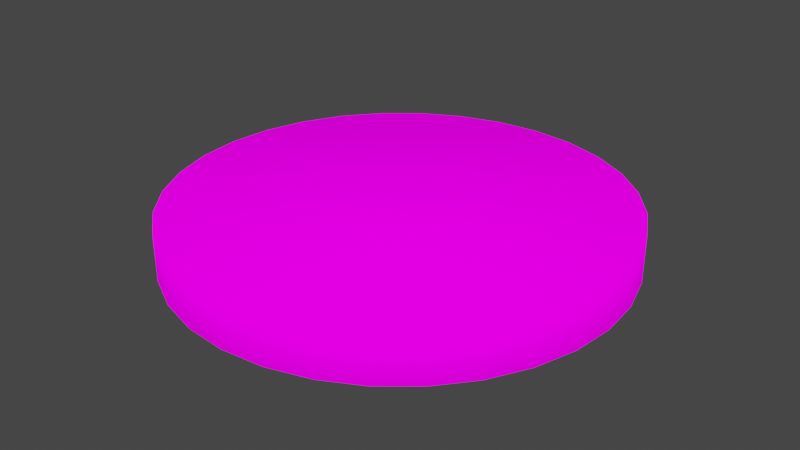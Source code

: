 # Source: room00.blend  (saved by Blender 2.93.21; exported with 4.5.12 LTS)
import bpy
from mathutils import Matrix  # noqa: F401  (used for matrix-valued properties, if any)

bpy.ops.wm.read_factory_settings(use_empty=True)
scene = bpy.context.scene
scene.name = 'Scene'

# ---- collections
col_collection = bpy.data.collections.new('Collection'); scene.collection.children.link(col_collection)

# ---- images (referenced by path relative to the original .blend; pixels are not part of the script)
import os
ASSET_DIR = os.environ.get("B2B_ASSET_DIR", "")  # directory of the original .blend (textures are referenced by path, not embedded)
HERE = os.path.dirname(os.path.abspath(__file__))  # packed textures are extracted next to this script under _unpacked/

def load_image(name, relpath, width, height, colorspace="sRGB"):
    """Load a texture the original file referenced (path relative to the .blend, or extracted next to this script)."""
    p = next((c for c in (os.path.join(HERE, relpath), os.path.join(ASSET_DIR, relpath)) if relpath and os.path.exists(c)), "")
    if p:
        img = bpy.data.images.load(p, check_existing=True)
        img.name = name
    else:  # same state as the original file: an image datablock whose file is absent (Cycles renders it pink)
        img = bpy.data.images.new(name, width, height)
        img.source = "FILE"
        img.filepath = "//" + (relpath or name)
    img.colorspace_settings.name = colorspace
    return img
img_mandala00_png = load_image('mandala00.png', 'mandala00.png', 1024, 1024, 'sRGB')

# ---- materials (node trees are filled in below, after node groups)
mat_material_001 = bpy.data.materials.new('Material.001')
mat_material_001.surface_render_method = 'BLENDED'
mat_material_001.blend_method = 'BLEND'
mat_material_001.use_transparency_overlap = False
mat_material_001.show_transparent_back = False
mat_material_001.use_backface_culling = True

# ---- material node trees
mat_material_001.use_nodes = True; mat_material_001.node_tree.nodes.clear()
_N = mat_material_001.node_tree.nodes; _L = mat_material_001.node_tree.links
n0 = _N.new('ShaderNodeOutputMaterial'); n0.name = 'Material Output'; n0.location = (300, 300)
n0.target = 'CYCLES'
n1 = _N.new('ShaderNodeBsdfPrincipled'); n1.name = 'Principled BSDF'; n1.location = (10, 300)
n1.distribution = 'GGX'
n1.subsurface_method = 'BURLEY'
n1.inputs[2].default_value = 1.0
n1.inputs[3].default_value = 1.45
n1.inputs[13].default_value = 0.0
n1.inputs[28].default_value = 1.0
n2 = _N.new('ShaderNodeTexImage'); n2.name = 'Image Texture'; n2.location = (-280, 280)
n2.image = img_mandala00_png
n3 = _N.new('ShaderNodeTexImage'); n3.name = 'Image Texture.001'; n3.location = (-280, 220)
n3.image = img_mandala00_png
n4 = _N.new('ShaderNodeTexImage'); n4.name = 'Image Texture.002'; n4.location = (-280, -60)
n4.image = img_mandala00_png
n5 = _N.new('ShaderNodeOutputMaterial'); n5.name = 'Material Output.001'; n5.location = (0, 0)
n5.target = 'EEVEE'
n6 = _N.new('ShaderNodeMixShader'); n6.name = 'Mix Shader'; n6.location = (0, 0)
n6.label = 'Disable Shadow'
n6.hide = True
n7 = _N.new('ShaderNodeLightPath'); n7.name = 'Light Path'; n7.location = (0, 0)
n7.hide = True
n8 = _N.new('ShaderNodeBsdfTransparent'); n8.name = 'Transparent BSDF'; n8.location = (0, 0)
n8.hide = True
_L.new(n1.outputs[0], n0.inputs[0])
_L.new(n2.outputs[0], n1.inputs[0])
_L.new(n4.outputs[0], n1.inputs[27])
_L.new(n1.outputs[0], n6.inputs[1])
_L.new(n6.outputs[0], n5.inputs[0])
_L.new(n7.outputs[1], n6.inputs[0])
_L.new(n8.outputs[0], n6.inputs[2])
n0.is_active_output = True

# ---- world
world_world = bpy.data.worlds.new('World'); scene.world = world_world
world_world.use_nodes = True; world_world.node_tree.nodes.clear()
_N = world_world.node_tree.nodes; _L = world_world.node_tree.links
n0 = _N.new('ShaderNodeOutputWorld'); n0.name = 'World Output'; n0.location = (300, 300)
n1 = _N.new('ShaderNodeBackground'); n1.name = 'Background'; n1.location = (10, 300)
n1.inputs[0].default_value = (0.05088, 0.05088, 0.05088, 1.0)
_L.new(n1.outputs[0], n0.inputs[0])
n0.is_active_output = True
world_world.color = (0.05088, 0.05088, 0.05088)
world_world.use_sun_shadow = False
world_world.sun_shadow_jitter_overblur = 0.0

# ---- meshes
me_plane = bpy.data.meshes.new('Plane')
me_plane.from_pydata([(-32.31, 32.31, 24.56), (-1.058, 157.3, 8.366), (-1.058, 157.3, 41.21), (29.43, 154.3, 8.366), (29.43, 154.3, 41.21), (58.74, 145.4, 8.366), (58.74, 145.4, 41.21), (85.75, 131.0, 8.366), (85.75, 131.0, 41.21), (109.4, 111.5, 8.366), (109.4, 111.5, 41.21), (128.9, 87.87, 8.366), (128.9, 87.87, 41.21), (143.3, 60.85, 8.366), (143.3, 60.85, 41.21), (152.2, 31.54, 8.366), (152.2, 31.54, 41.21), (155.2, 1.058, 8.366), (155.2, 1.058, 41.21), (152.2, -29.43, 8.366), (152.2, -29.43, 41.21), (143.3, -58.74, 8.366), (143.3, -58.74, 41.21), (128.9, -85.75, 8.366), (128.9, -85.75, 41.21), (109.4, -109.4, 8.366), (109.4, -109.4, 41.21), (85.75, -128.9, 8.366), (85.75, -128.9, 41.21), (58.74, -143.3, 8.366), (58.74, -143.3, 41.21), (29.43, -152.2, 8.366), (29.43, -152.2, 41.21), (-1.058, -155.2, 8.366), (-1.058, -155.2, 41.21), (-31.54, -152.2, 8.366), (-31.54, -152.2, 41.21), (-60.85, -143.3, 8.366), (-60.85, -143.3, 41.21), (-87.87, -128.9, 8.366), (-87.87, -128.9, 41.21), (-111.5, -109.4, 8.366), (-111.5, -109.4, 41.21), (-131.0, -85.75, 8.366), (-131.0, -85.75, 41.21), (-145.4, -58.74, 8.366), (-145.4, -58.74, 41.21), (-154.3, -29.43, 8.366), (-154.3, -29.43, 41.21), (-157.3, 1.058, 8.366), (-157.3, 1.058, 41.21), (-154.3, 31.54, 8.366), (-154.3, 31.54, 41.21), (-145.4, 60.85, 8.366), (-145.4, 60.85, 41.21), (-131.0, 87.87, 8.366), (-131.0, 87.87, 41.21), (-111.5, 111.5, 8.366), (-111.5, 111.5, 41.21), (-87.87, 131.0, 8.366), (-87.87, 131.0, 41.21), (-60.85, 145.4, 8.366), (-60.85, 145.4, 41.21), (-31.54, 154.3, 8.366), (-31.54, 154.3, 41.21)], [], [(1, 3, 4, 2), (3, 5, 6, 4), (5, 7, 8, 6), (7, 9, 10, 8), (9, 11, 12, 10), (11, 13, 14, 12), (13, 15, 16, 14), (15, 17, 18, 16), (17, 19, 20, 18), (19, 21, 22, 20), (21, 23, 24, 22), (23, 25, 26, 24), (25, 27, 28, 26), (27, 29, 30, 28), (29, 31, 32, 30), (31, 33, 34, 32), (33, 35, 36, 34), (35, 37, 38, 36), (37, 39, 40, 38), (39, 41, 42, 40), (41, 43, 44, 42), (43, 45, 46, 44), (45, 47, 48, 46), (47, 49, 50, 48), (49, 51, 52, 50), (51, 53, 54, 52), (53, 55, 56, 54), (55, 57, 58, 56), (57, 59, 60, 58), (59, 61, 62, 60), (4, 6, 8, 10, 12, 14, 16, 18, 20, 22, 24, 26, 28, 30, 32, 34, 36, 38, 40, 42, 44, 46, 48, 50, 52, 54, 56, 58, 60, 62, 64, 2), (61, 63, 64, 62), (63, 1, 2, 64), (1, 63, 61, 59, 57, 55, 53, 51, 49, 47, 45, 43, 41, 39, 37, 35, 33, 31, 29, 27, 25, 23, 21, 19, 17, 15, 13, 11, 9, 7, 5, 3)])
me_plane.polygons.foreach_set('use_smooth', [True] * 34)
_uv = me_plane.uv_layers.new(name='UVMap')
_uv.uv.foreach_set('vector', [0.5, -1.132, 3.672, -1.132, 3.672, 2.132, 0.5, 2.132, 3.672, -1.132, 6.723, -1.132, 6.723, 2.132, 3.672, 2.132, 6.723, -1.132, 9.534, -1.132, 9.534, 2.132, 6.723, 2.132, 9.534, -1.132, 12.0, -1.132, 12.0, 2.132, 9.534, 2.132, 12.0, -1.132, 9.534, -1.132, 9.534, 2.132, 12.0, 2.132, 9.534, -1.132, 6.723, -1.132, 6.723, 2.132, 9.534, 2.132, 6.723, -1.132, 3.672, -1.132, 3.672, 2.132, 6.723, 2.132, 3.672, -1.132, 0.5, -1.132, 0.5, 2.132, 3.672, 2.132, 0.5, -1.132, -2.672, -1.132, -2.672, 2.132, 0.5, 2.132, -2.672, -1.132, -5.723, -1.132, -5.723, 2.132, -2.672, 2.132, -5.723, -1.132, -8.534, -1.132, -8.534, 2.132, -5.723, 2.132, -8.534, -1.132, -11.0, -1.132, -11.0, 2.132, -8.534, 2.132, 12.0, -1.132, 9.534, -1.132, 9.534, 2.132, 12.0, 2.132, 9.534, -1.132, 6.723, -1.132, 6.723, 2.132, 9.534, 2.132, 6.723, -1.132, 3.672, -1.132, 3.672, 2.132, 6.723, 2.132, 3.672, -1.132, 0.5, -1.132, 0.5, 2.132, 3.672, 2.132, 0.5, -1.132, -2.672, -1.132, -2.672, 2.132, 0.5, 2.132, -2.672, -1.132, -5.723, -1.132, -5.723, 2.132, -2.672, 2.132, -5.723, -1.132, -8.534, -1.132, -8.534, 2.132, -5.723, 2.132, -8.534, -1.132, -11.0, -1.132, -11.0, 2.132, -8.534, 2.132, -11.0, -1.132, -8.534, -1.132, -8.534, 2.132, -11.0, 2.132, -8.534, -1.132, -5.723, -1.132, -5.723, 2.132, -8.534, 2.132, -5.723, -1.132, -2.672, -1.132, -2.672, 2.132, -5.723, 2.132, -2.672, -1.132, 0.5, -1.132, 0.5, 2.132, -2.672, 2.132, 0.5, -1.132, 3.672, -1.132, 3.672, 2.132, 0.5, 2.132, 3.672, -1.132, 6.723, -1.132, 6.723, 2.132, 3.672, 2.132, 6.723, -1.132, 9.534, -1.132, 9.534, 2.132, 6.723, 2.132, 9.534, -1.132, 12.0, -1.132, 12.0, 2.132, 9.534, 2.132, -11.0, -1.132, -8.534, -1.132, -8.534, 2.132, -11.0, 2.132, -8.534, -1.132, -5.723, -1.132, -5.723, 2.132, -8.534, 2.132, 2.741, 11.77, 4.896, 11.11, 6.882, 10.05, 8.623, 8.623, 10.05, 6.882, 11.11, 4.896, 11.77, 2.741, 11.99, 0.5, 11.77, -1.741, 11.11, -3.896, 10.05, -5.882, 8.623, -7.623, 6.882, -9.052, 4.896, -10.11, 2.741, -10.77, 0.5, -10.99, -1.741, -10.77, -3.896, -10.11, -5.882, -9.052, -7.623, -7.623, -9.052, -5.882, -10.11, -3.896, -10.77, -1.741, -10.99, 0.5, -10.77, 2.741, -10.11, 4.896, -9.052, 6.882, -7.623, 8.623, -5.882, 10.05, -3.896, 11.11, -1.741, 11.77, 0.5, 11.99, -5.723, -1.132, -2.672, -1.132, -2.672, 2.132, -5.723, 2.132, -2.672, -1.132, 0.5, -1.132, 0.5, 2.132, -2.672, 2.132, 0.5, 11.99, -1.741, 11.77, -3.896, 11.11, -5.882, 10.05, -7.623, 8.623, -9.052, 6.882, -10.11, 4.896, -10.77, 2.741, -10.99, 0.5, -10.77, -1.741, -10.11, -3.896, -9.052, -5.882, -7.623, -7.623, -5.882, -9.052, -3.896, -10.11, -1.741, -10.77, 0.5, -10.99, 2.741, -10.77, 4.896, -10.11, 6.882, -9.052, 8.623, -7.623, 10.05, -5.882, 11.11, -3.896, 11.77, -1.741, 11.99, 0.5, 11.77, 2.741, 11.11, 4.896, 10.05, 6.882, 8.623, 8.623, 6.882, 10.05, 4.896, 11.11, 2.741, 11.77])
me_plane.materials.append(mat_material_001)
me_plane.use_remesh_fix_poles = True
me_plane.use_remesh_preserve_attributes = False
me_plane.update()

# ---- objects
ob_plane = bpy.data.objects.new('Plane', me_plane)

# ---- transforms, parenting, visibility, modifiers, constraints
ob_plane.location = (0.0, 0.0, 0.0)
ob_plane.visible_shadow = False

# ---- collection membership
col_collection.objects.link(ob_plane)

# ---- scene / render settings (as saved in the file)
scene.frame_start = 1; scene.frame_end = 250; scene.frame_set(1)
scene.render.engine = 'BLENDER_EEVEE_NEXT'
scene.cycles.use_denoising = False
scene.cycles.samples = 128
scene.cycles.sampling_pattern = 'TABULATED_SOBOL'
scene.cycles.use_adaptive_sampling = False
scene.cycles.use_light_tree = False
scene.view_settings.view_transform = 'Filmic'
bpy.context.view_layer.update()

# ---- added for rendering (the .blend has no active camera and no usable light): camera, sun
cam_auto = bpy.data.cameras.new('AutoCamera')
cam_auto.lens = 50.0
cam_auto.sensor_width = 36.0
cam_auto.clip_end = 7195.87
ob_auto_camera = bpy.data.objects.new('AutoCamera', cam_auto)
scene.collection.objects.link(ob_auto_camera)
ob_auto_camera.location = (408.965, -490.97, 352.806)
ob_auto_camera.rotation_euler = (1.09748, -7.21219e-08, 0.694738)
scene.camera = ob_auto_camera
light_auto_sun = bpy.data.lights.new('AutoSun', 'SUN')
light_auto_sun.energy = 3.0
light_auto_sun.angle = 0.0523599
ob_auto_sun = bpy.data.objects.new('AutoSun', light_auto_sun)
scene.collection.objects.link(ob_auto_sun)
ob_auto_sun.rotation_euler = (0.872665, 0.174533, 0.523599)
bpy.context.view_layer.update()
